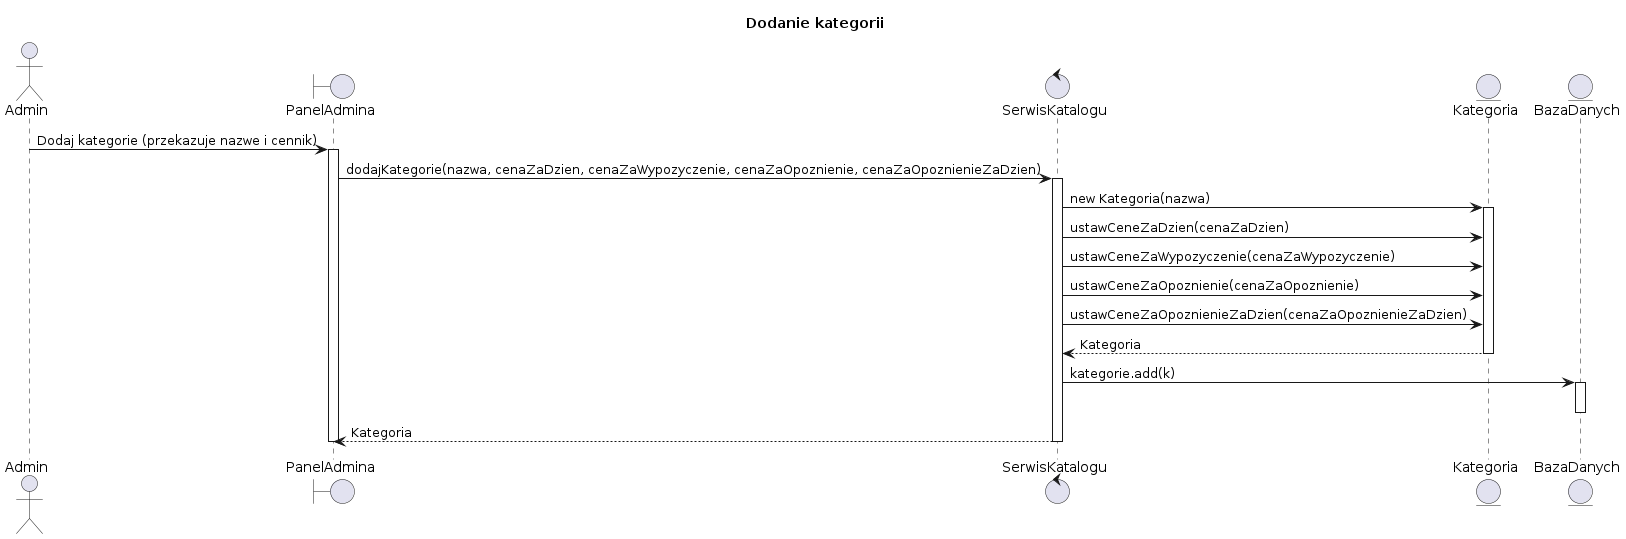

The diagram above was rendered by PlantUML. Its source (embedded in the PNG):
@startuml
title Dodanie kategorii

actor    Admin              as ADM

boundary "PanelAdmina"      as UI
control  "SerwisKatalogu"   as SRV
entity   "Kategoria"        as KAT
entity   "BazaDanych"       as BAD

ADM -> UI  : Dodaj kategorie (przekazuje nazwe i cennik)
activate UI

UI  -> SRV : dodajKategorie(nazwa, cenaZaDzien, cenaZaWypozyczenie, cenaZaOpoznienie, cenaZaOpoznienieZaDzien)
activate SRV

SRV -> KAT : new Kategoria(nazwa)
activate KAT

SRV -> KAT : ustawCeneZaDzien(cenaZaDzien)
SRV -> KAT : ustawCeneZaWypozyczenie(cenaZaWypozyczenie)
SRV -> KAT : ustawCeneZaOpoznienie(cenaZaOpoznienie)
SRV -> KAT : ustawCeneZaOpoznienieZaDzien(cenaZaOpoznienieZaDzien)

KAT --> SRV : Kategoria
deactivate KAT

SRV -> BAD : kategorie.add(k)
activate BAD
deactivate BAD

SRV --> UI  : Kategoria
deactivate SRV

deactivate UI
@enduml